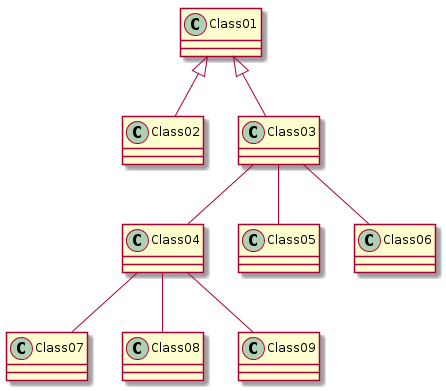

The diagram above was rendered by PlantUML. Its source (embedded in the PNG):
@startuml
Class01 <|-- Class02
Class01 <|-- Class03
Class03 -- Class04
Class03 -- Class05
Class03 -- Class06
Class04 -- Class07
Class04 -- Class08
Class04 -- Class09
@enduml